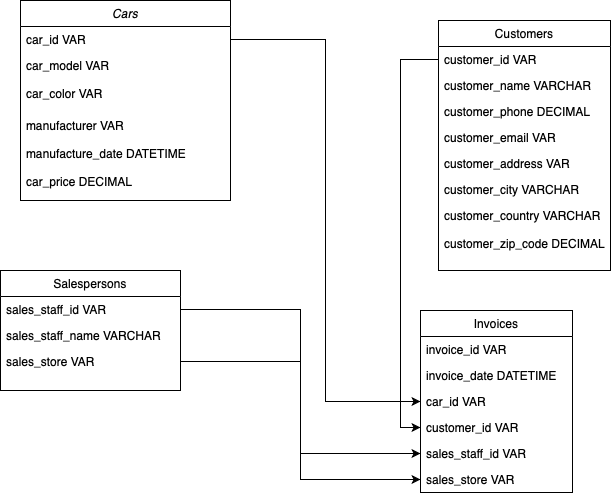

The diagram above was exported from draw.io. Its source (the exported page's mxGraphModel, read from the mxfile embedded in the PNG):
<mxGraphModel dx="954" dy="647" grid="1" gridSize="10" guides="1" tooltips="1" connect="1" arrows="1" fold="1" page="1" pageScale="1" pageWidth="827" pageHeight="1169" math="0" shadow="0">
  <root>
    <mxCell id="WIyWlLk6GJQsqaUBKTNV-0" />
    <mxCell id="WIyWlLk6GJQsqaUBKTNV-1" parent="WIyWlLk6GJQsqaUBKTNV-0" />
    <mxCell id="zkfFHV4jXpPFQw0GAbJ--6" value="Salespersons" style="swimlane;fontStyle=0;align=center;verticalAlign=top;childLayout=stackLayout;horizontal=1;startSize=26;horizontalStack=0;resizeParent=1;resizeLast=0;collapsible=1;marginBottom=0;rounded=0;shadow=0;strokeWidth=1;" parent="WIyWlLk6GJQsqaUBKTNV-1" vertex="1">
      <mxGeometry x="70" y="320" width="180" height="120" as="geometry">
        <mxRectangle x="130" y="380" width="160" height="26" as="alternateBounds" />
      </mxGeometry>
    </mxCell>
    <mxCell id="zkfFHV4jXpPFQw0GAbJ--7" value="sales_staff_id VAR" style="text;align=left;verticalAlign=top;spacingLeft=4;spacingRight=4;overflow=hidden;rotatable=0;points=[[0,0.5],[1,0.5]];portConstraint=eastwest;" parent="zkfFHV4jXpPFQw0GAbJ--6" vertex="1">
      <mxGeometry y="26" width="180" height="26" as="geometry" />
    </mxCell>
    <mxCell id="zkfFHV4jXpPFQw0GAbJ--8" value="sales_staff_name VARCHAR" style="text;align=left;verticalAlign=top;spacingLeft=4;spacingRight=4;overflow=hidden;rotatable=0;points=[[0,0.5],[1,0.5]];portConstraint=eastwest;rounded=0;shadow=0;html=0;" parent="zkfFHV4jXpPFQw0GAbJ--6" vertex="1">
      <mxGeometry y="52" width="180" height="26" as="geometry" />
    </mxCell>
    <mxCell id="zkfFHV4jXpPFQw0GAbJ--11" value="sales_store VAR" style="text;align=left;verticalAlign=top;spacingLeft=4;spacingRight=4;overflow=hidden;rotatable=0;points=[[0,0.5],[1,0.5]];portConstraint=eastwest;" parent="zkfFHV4jXpPFQw0GAbJ--6" vertex="1">
      <mxGeometry y="78" width="180" height="26" as="geometry" />
    </mxCell>
    <mxCell id="zkfFHV4jXpPFQw0GAbJ--17" value="Customers" style="swimlane;fontStyle=0;align=center;verticalAlign=top;childLayout=stackLayout;horizontal=1;startSize=26;horizontalStack=0;resizeParent=1;resizeLast=0;collapsible=1;marginBottom=0;rounded=0;shadow=0;strokeWidth=1;" parent="WIyWlLk6GJQsqaUBKTNV-1" vertex="1">
      <mxGeometry x="508" y="70" width="172" height="250" as="geometry">
        <mxRectangle x="550" y="140" width="160" height="26" as="alternateBounds" />
      </mxGeometry>
    </mxCell>
    <mxCell id="zkfFHV4jXpPFQw0GAbJ--18" value="customer_id VAR" style="text;align=left;verticalAlign=top;spacingLeft=4;spacingRight=4;overflow=hidden;rotatable=0;points=[[0,0.5],[1,0.5]];portConstraint=eastwest;" parent="zkfFHV4jXpPFQw0GAbJ--17" vertex="1">
      <mxGeometry y="26" width="172" height="26" as="geometry" />
    </mxCell>
    <mxCell id="zkfFHV4jXpPFQw0GAbJ--19" value="customer_name VARCHAR" style="text;align=left;verticalAlign=top;spacingLeft=4;spacingRight=4;overflow=hidden;rotatable=0;points=[[0,0.5],[1,0.5]];portConstraint=eastwest;rounded=0;shadow=0;html=0;" parent="zkfFHV4jXpPFQw0GAbJ--17" vertex="1">
      <mxGeometry y="52" width="172" height="26" as="geometry" />
    </mxCell>
    <mxCell id="zkfFHV4jXpPFQw0GAbJ--20" value="customer_phone DECIMAL" style="text;align=left;verticalAlign=top;spacingLeft=4;spacingRight=4;overflow=hidden;rotatable=0;points=[[0,0.5],[1,0.5]];portConstraint=eastwest;rounded=0;shadow=0;html=0;" parent="zkfFHV4jXpPFQw0GAbJ--17" vertex="1">
      <mxGeometry y="78" width="172" height="26" as="geometry" />
    </mxCell>
    <mxCell id="zkfFHV4jXpPFQw0GAbJ--21" value="customer_email VAR" style="text;align=left;verticalAlign=top;spacingLeft=4;spacingRight=4;overflow=hidden;rotatable=0;points=[[0,0.5],[1,0.5]];portConstraint=eastwest;rounded=0;shadow=0;html=0;" parent="zkfFHV4jXpPFQw0GAbJ--17" vertex="1">
      <mxGeometry y="104" width="172" height="26" as="geometry" />
    </mxCell>
    <mxCell id="zkfFHV4jXpPFQw0GAbJ--22" value="customer_address VAR" style="text;align=left;verticalAlign=top;spacingLeft=4;spacingRight=4;overflow=hidden;rotatable=0;points=[[0,0.5],[1,0.5]];portConstraint=eastwest;rounded=0;shadow=0;html=0;" parent="zkfFHV4jXpPFQw0GAbJ--17" vertex="1">
      <mxGeometry y="130" width="172" height="26" as="geometry" />
    </mxCell>
    <mxCell id="zkfFHV4jXpPFQw0GAbJ--24" value="customer_city VARCHAR" style="text;align=left;verticalAlign=top;spacingLeft=4;spacingRight=4;overflow=hidden;rotatable=0;points=[[0,0.5],[1,0.5]];portConstraint=eastwest;" parent="zkfFHV4jXpPFQw0GAbJ--17" vertex="1">
      <mxGeometry y="156" width="172" height="26" as="geometry" />
    </mxCell>
    <mxCell id="zkfFHV4jXpPFQw0GAbJ--25" value="customer_country VARCHAR&#10;&#10;customer_zip_code DECIMAL" style="text;align=left;verticalAlign=top;spacingLeft=4;spacingRight=4;overflow=hidden;rotatable=0;points=[[0,0.5],[1,0.5]];portConstraint=eastwest;" parent="zkfFHV4jXpPFQw0GAbJ--17" vertex="1">
      <mxGeometry y="182" width="172" height="68" as="geometry" />
    </mxCell>
    <mxCell id="RAWhQMMLk_22FI0TzzdS-0" value="Invoices" style="swimlane;fontStyle=0;align=center;verticalAlign=top;childLayout=stackLayout;horizontal=1;startSize=26;horizontalStack=0;resizeParent=1;resizeLast=0;collapsible=1;marginBottom=0;rounded=0;shadow=0;strokeWidth=1;" vertex="1" parent="WIyWlLk6GJQsqaUBKTNV-1">
      <mxGeometry x="490" y="360" width="152" height="182" as="geometry">
        <mxRectangle x="550" y="140" width="160" height="26" as="alternateBounds" />
      </mxGeometry>
    </mxCell>
    <mxCell id="RAWhQMMLk_22FI0TzzdS-1" value="invoice_id VAR" style="text;align=left;verticalAlign=top;spacingLeft=4;spacingRight=4;overflow=hidden;rotatable=0;points=[[0,0.5],[1,0.5]];portConstraint=eastwest;" vertex="1" parent="RAWhQMMLk_22FI0TzzdS-0">
      <mxGeometry y="26" width="152" height="26" as="geometry" />
    </mxCell>
    <mxCell id="RAWhQMMLk_22FI0TzzdS-2" value="invoice_date DATETIME" style="text;align=left;verticalAlign=top;spacingLeft=4;spacingRight=4;overflow=hidden;rotatable=0;points=[[0,0.5],[1,0.5]];portConstraint=eastwest;rounded=0;shadow=0;html=0;" vertex="1" parent="RAWhQMMLk_22FI0TzzdS-0">
      <mxGeometry y="52" width="152" height="26" as="geometry" />
    </mxCell>
    <mxCell id="RAWhQMMLk_22FI0TzzdS-3" value="car_id VAR" style="text;align=left;verticalAlign=top;spacingLeft=4;spacingRight=4;overflow=hidden;rotatable=0;points=[[0,0.5],[1,0.5]];portConstraint=eastwest;rounded=0;shadow=0;html=0;" vertex="1" parent="RAWhQMMLk_22FI0TzzdS-0">
      <mxGeometry y="78" width="152" height="26" as="geometry" />
    </mxCell>
    <mxCell id="RAWhQMMLk_22FI0TzzdS-4" value="customer_id VAR" style="text;align=left;verticalAlign=top;spacingLeft=4;spacingRight=4;overflow=hidden;rotatable=0;points=[[0,0.5],[1,0.5]];portConstraint=eastwest;rounded=0;shadow=0;html=0;" vertex="1" parent="RAWhQMMLk_22FI0TzzdS-0">
      <mxGeometry y="104" width="152" height="26" as="geometry" />
    </mxCell>
    <mxCell id="RAWhQMMLk_22FI0TzzdS-5" value="sales_staff_id VAR" style="text;align=left;verticalAlign=top;spacingLeft=4;spacingRight=4;overflow=hidden;rotatable=0;points=[[0,0.5],[1,0.5]];portConstraint=eastwest;rounded=0;shadow=0;html=0;" vertex="1" parent="RAWhQMMLk_22FI0TzzdS-0">
      <mxGeometry y="130" width="152" height="26" as="geometry" />
    </mxCell>
    <mxCell id="RAWhQMMLk_22FI0TzzdS-7" value="sales_store VAR" style="text;align=left;verticalAlign=top;spacingLeft=4;spacingRight=4;overflow=hidden;rotatable=0;points=[[0,0.5],[1,0.5]];portConstraint=eastwest;" vertex="1" parent="RAWhQMMLk_22FI0TzzdS-0">
      <mxGeometry y="156" width="152" height="26" as="geometry" />
    </mxCell>
    <mxCell id="RAWhQMMLk_22FI0TzzdS-16" style="edgeStyle=orthogonalEdgeStyle;rounded=0;orthogonalLoop=1;jettySize=auto;html=1;entryX=0;entryY=0.5;entryDx=0;entryDy=0;" edge="1" parent="WIyWlLk6GJQsqaUBKTNV-1" source="zkfFHV4jXpPFQw0GAbJ--7" target="RAWhQMMLk_22FI0TzzdS-5">
      <mxGeometry relative="1" as="geometry" />
    </mxCell>
    <mxCell id="RAWhQMMLk_22FI0TzzdS-17" style="edgeStyle=orthogonalEdgeStyle;rounded=0;orthogonalLoop=1;jettySize=auto;html=1;entryX=0;entryY=0.5;entryDx=0;entryDy=0;" edge="1" parent="WIyWlLk6GJQsqaUBKTNV-1" source="zkfFHV4jXpPFQw0GAbJ--11" target="RAWhQMMLk_22FI0TzzdS-7">
      <mxGeometry relative="1" as="geometry" />
    </mxCell>
    <mxCell id="RAWhQMMLk_22FI0TzzdS-18" style="edgeStyle=orthogonalEdgeStyle;rounded=0;orthogonalLoop=1;jettySize=auto;html=1;entryX=0;entryY=0.5;entryDx=0;entryDy=0;" edge="1" parent="WIyWlLk6GJQsqaUBKTNV-1" source="zkfFHV4jXpPFQw0GAbJ--18" target="RAWhQMMLk_22FI0TzzdS-4">
      <mxGeometry relative="1" as="geometry" />
    </mxCell>
    <mxCell id="RAWhQMMLk_22FI0TzzdS-19" value="Cars" style="swimlane;fontStyle=2;align=center;verticalAlign=top;childLayout=stackLayout;horizontal=1;startSize=26;horizontalStack=0;resizeParent=1;resizeLast=0;collapsible=1;marginBottom=0;rounded=0;shadow=0;strokeWidth=1;" vertex="1" parent="WIyWlLk6GJQsqaUBKTNV-1">
      <mxGeometry x="90" y="50" width="210" height="200" as="geometry">
        <mxRectangle x="230" y="140" width="160" height="26" as="alternateBounds" />
      </mxGeometry>
    </mxCell>
    <mxCell id="RAWhQMMLk_22FI0TzzdS-20" value="car_id VAR" style="text;align=left;verticalAlign=top;spacingLeft=4;spacingRight=4;overflow=hidden;rotatable=0;points=[[0,0.5],[1,0.5]];portConstraint=eastwest;" vertex="1" parent="RAWhQMMLk_22FI0TzzdS-19">
      <mxGeometry y="26" width="210" height="26" as="geometry" />
    </mxCell>
    <mxCell id="RAWhQMMLk_22FI0TzzdS-21" value="car_model VAR&#10;&#10;car_color VAR&#10;&#10;&#10;" style="text;align=left;verticalAlign=top;spacingLeft=4;spacingRight=4;overflow=hidden;rotatable=0;points=[[0,0.5],[1,0.5]];portConstraint=eastwest;" vertex="1" parent="RAWhQMMLk_22FI0TzzdS-19">
      <mxGeometry y="52" width="210" height="60" as="geometry" />
    </mxCell>
    <mxCell id="RAWhQMMLk_22FI0TzzdS-23" value="manufacturer VAR&#10;&#10;" style="text;align=left;verticalAlign=top;spacingLeft=4;spacingRight=4;overflow=hidden;rotatable=0;points=[[0,0.5],[1,0.5]];portConstraint=eastwest;rounded=0;shadow=0;html=0;" vertex="1" parent="RAWhQMMLk_22FI0TzzdS-19">
      <mxGeometry y="112" width="210" height="28" as="geometry" />
    </mxCell>
    <mxCell id="RAWhQMMLk_22FI0TzzdS-22" value="manufacture_date DATETIME &#10;&#10;car_price DECIMAL" style="text;align=left;verticalAlign=top;spacingLeft=4;spacingRight=4;overflow=hidden;rotatable=0;points=[[0,0.5],[1,0.5]];portConstraint=eastwest;" vertex="1" parent="RAWhQMMLk_22FI0TzzdS-19">
      <mxGeometry y="140" width="210" height="60" as="geometry" />
    </mxCell>
    <mxCell id="RAWhQMMLk_22FI0TzzdS-24" style="edgeStyle=orthogonalEdgeStyle;rounded=0;orthogonalLoop=1;jettySize=auto;html=1;entryX=0;entryY=0.5;entryDx=0;entryDy=0;" edge="1" parent="WIyWlLk6GJQsqaUBKTNV-1" source="RAWhQMMLk_22FI0TzzdS-20" target="RAWhQMMLk_22FI0TzzdS-3">
      <mxGeometry relative="1" as="geometry" />
    </mxCell>
  </root>
</mxGraphModel>